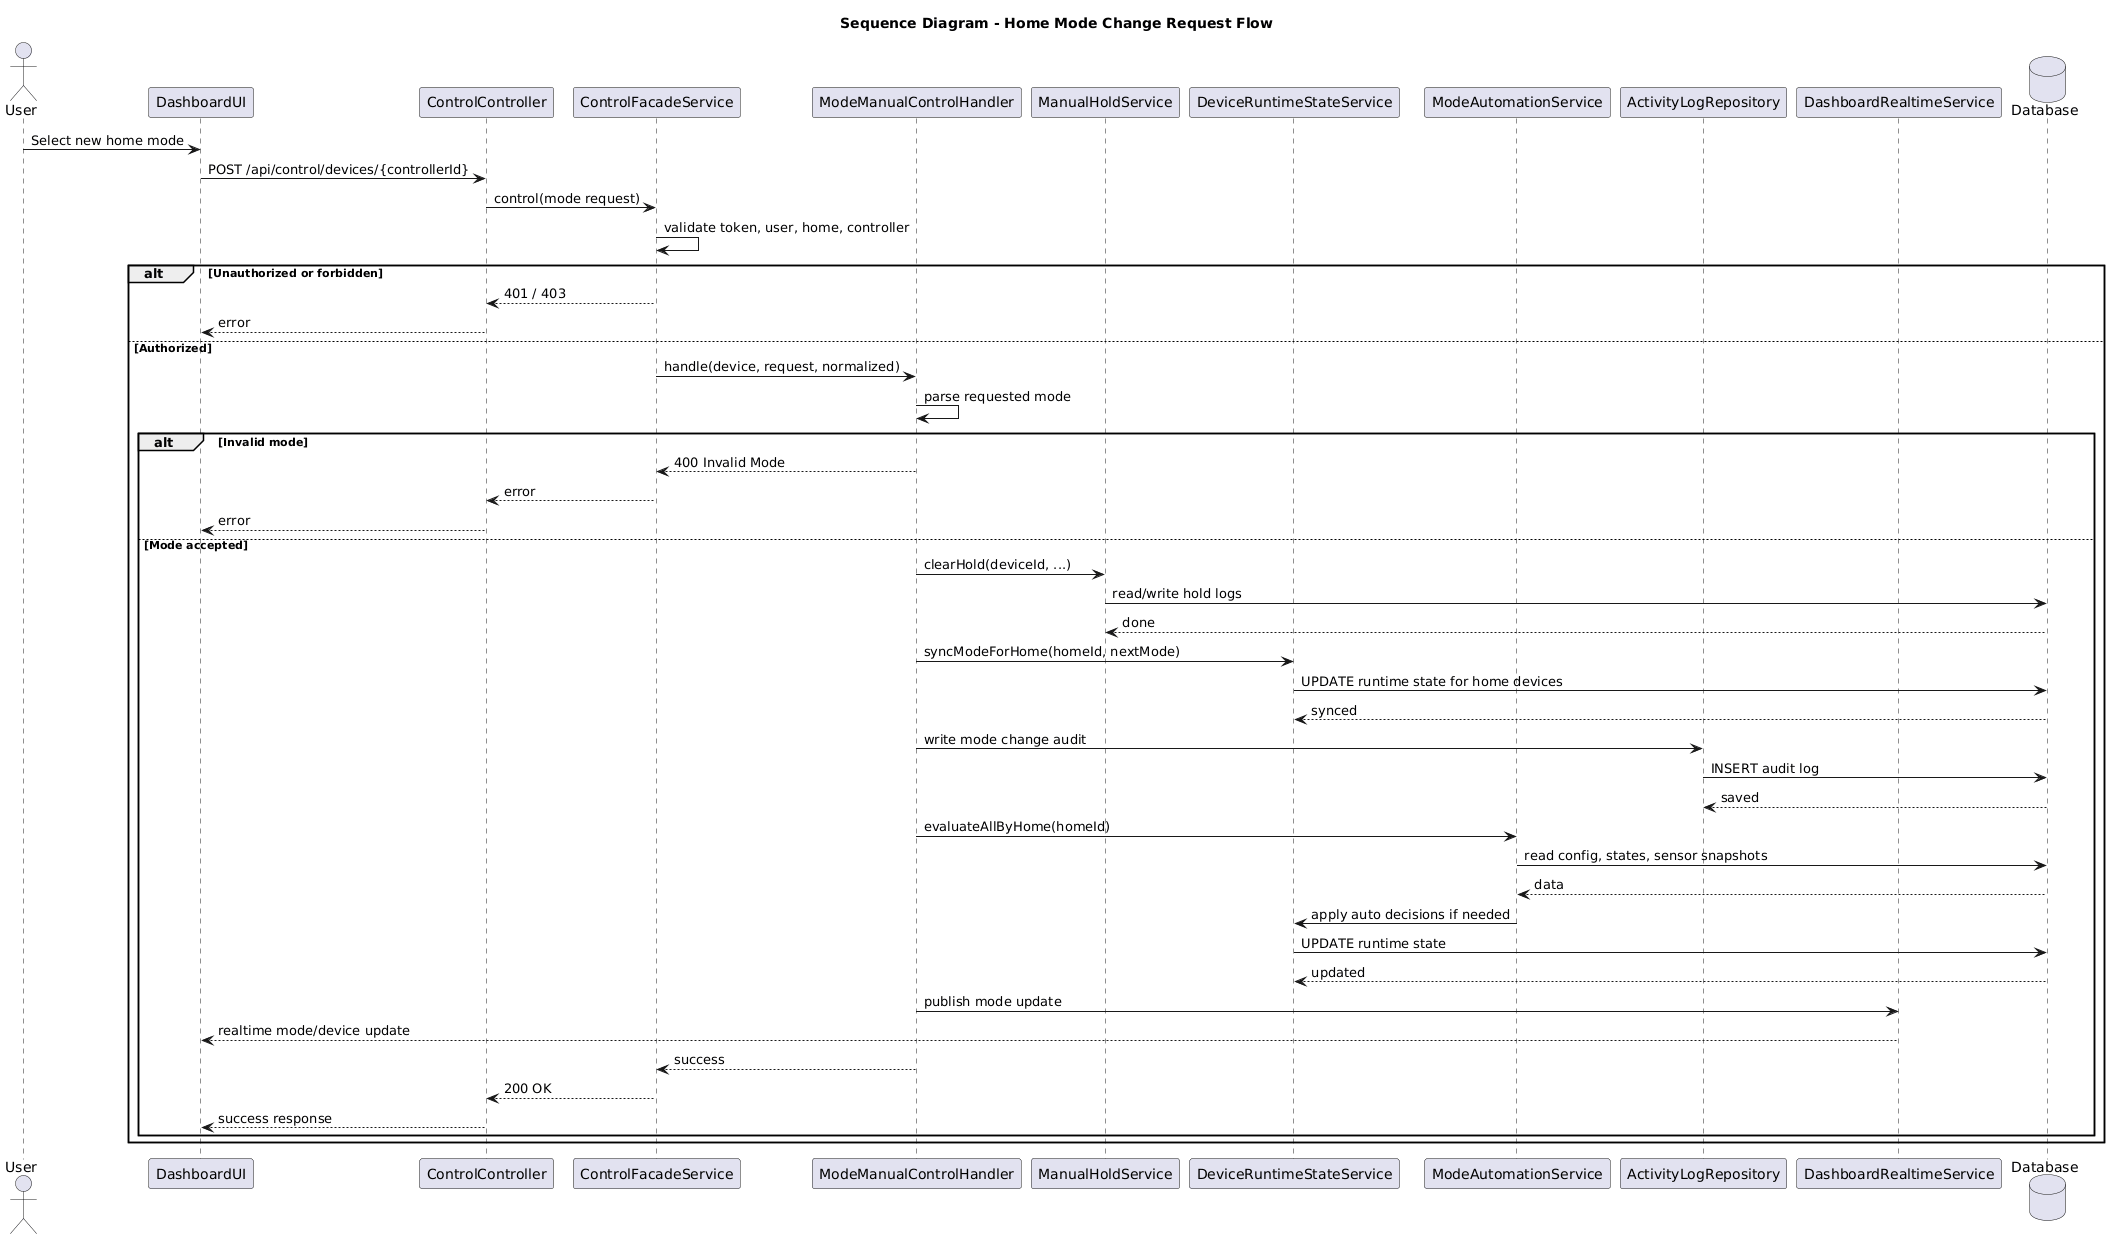

The diagram above was rendered by PlantUML. Its source (embedded in the PNG):
@startuml
title Sequence Diagram - Home Mode Change Request Flow

actor User
participant DashboardUI
participant ControlController
participant ControlFacadeService
participant ModeManualControlHandler
participant ManualHoldService
participant DeviceRuntimeStateService
participant ModeAutomationService
participant ActivityLogRepository
participant DashboardRealtimeService
database Database

User -> DashboardUI : Select new home mode
DashboardUI -> ControlController : POST /api/control/devices/{controllerId}
ControlController -> ControlFacadeService : control(mode request)
ControlFacadeService -> ControlFacadeService : validate token, user, home, controller

alt Unauthorized or forbidden
  ControlFacadeService --> ControlController : 401 / 403
  ControlController --> DashboardUI : error
else Authorized
  ControlFacadeService -> ModeManualControlHandler : handle(device, request, normalized)
  ModeManualControlHandler -> ModeManualControlHandler : parse requested mode

  alt Invalid mode
    ModeManualControlHandler --> ControlFacadeService : 400 Invalid Mode
    ControlFacadeService --> ControlController : error
    ControlController --> DashboardUI : error
  else Mode accepted
    ModeManualControlHandler -> ManualHoldService : clearHold(deviceId, ...)
    ManualHoldService -> Database : read/write hold logs
    Database --> ManualHoldService : done

    ModeManualControlHandler -> DeviceRuntimeStateService : syncModeForHome(homeId, nextMode)
    DeviceRuntimeStateService -> Database : UPDATE runtime state for home devices
    Database --> DeviceRuntimeStateService : synced

    ModeManualControlHandler -> ActivityLogRepository : write mode change audit
    ActivityLogRepository -> Database : INSERT audit log
    Database --> ActivityLogRepository : saved

    ModeManualControlHandler -> ModeAutomationService : evaluateAllByHome(homeId)
    ModeAutomationService -> Database : read config, states, sensor snapshots
    Database --> ModeAutomationService : data
    ModeAutomationService -> DeviceRuntimeStateService : apply auto decisions if needed
    DeviceRuntimeStateService -> Database : UPDATE runtime state
    Database --> DeviceRuntimeStateService : updated

    ModeManualControlHandler -> DashboardRealtimeService : publish mode update
    DashboardRealtimeService --> DashboardUI : realtime mode/device update
    ModeManualControlHandler --> ControlFacadeService : success
    ControlFacadeService --> ControlController : 200 OK
    ControlController --> DashboardUI : success response
  end
end
@enduml